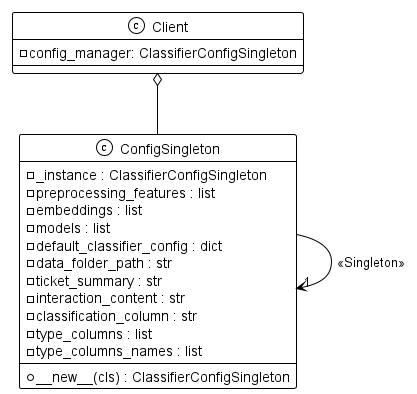

The diagram above was rendered by PlantUML. Its source (embedded in the PNG):
@startuml
!theme mono

class ConfigSingleton {
    - _instance : ClassifierConfigSingleton
    - preprocessing_features : list
    - embeddings : list
    - models : list
    - default_classifier_config : dict
    - data_folder_path : str
    - ticket_summary : str
    - interaction_content : str
    - classification_column : str
    - type_columns : list
    - type_columns_names : list

    + __new__(cls) : ClassifierConfigSingleton
}


class Client {
    - config_manager: ClassifierConfigSingleton
}

Client o-- ConfigSingleton 
ConfigSingleton  --> "1" ConfigSingleton  : <<Singleton>>

@enduml